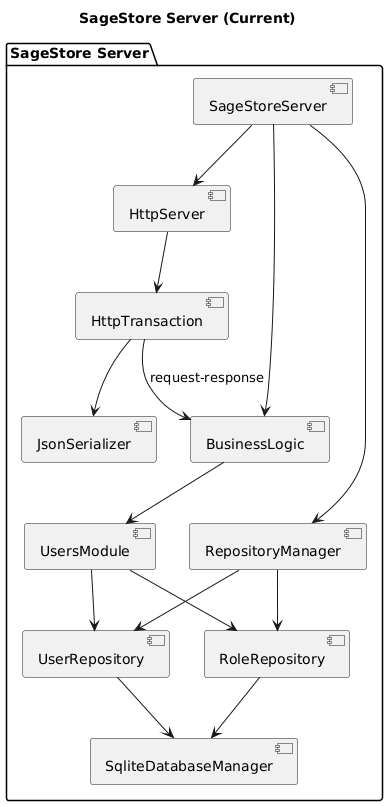

The diagram above was rendered by PlantUML. Its source (embedded in the PNG):
@startuml
skinparam componentStyle uml2

title SageStore Server (Current)

package "SageStore Server" {
    [SageStoreServer] as APP
    [HttpServer] as HTTP
    [HttpTransaction] as TX
    [JsonSerializer] as JSON

    [BusinessLogic] as BL
    [UsersModule] as UM

    [RepositoryManager] as RM
    [UserRepository] as UR
    [RoleRepository] as RR
    [SqliteDatabaseManager] as DB

    APP --> HTTP
    APP --> BL
    APP --> RM

    HTTP --> TX
    TX --> JSON
    TX --> BL : request-response

    BL --> UM
    UM --> UR
    UM --> RR

    RM --> UR
    RM --> RR
    UR --> DB
    RR --> DB
}

@enduml